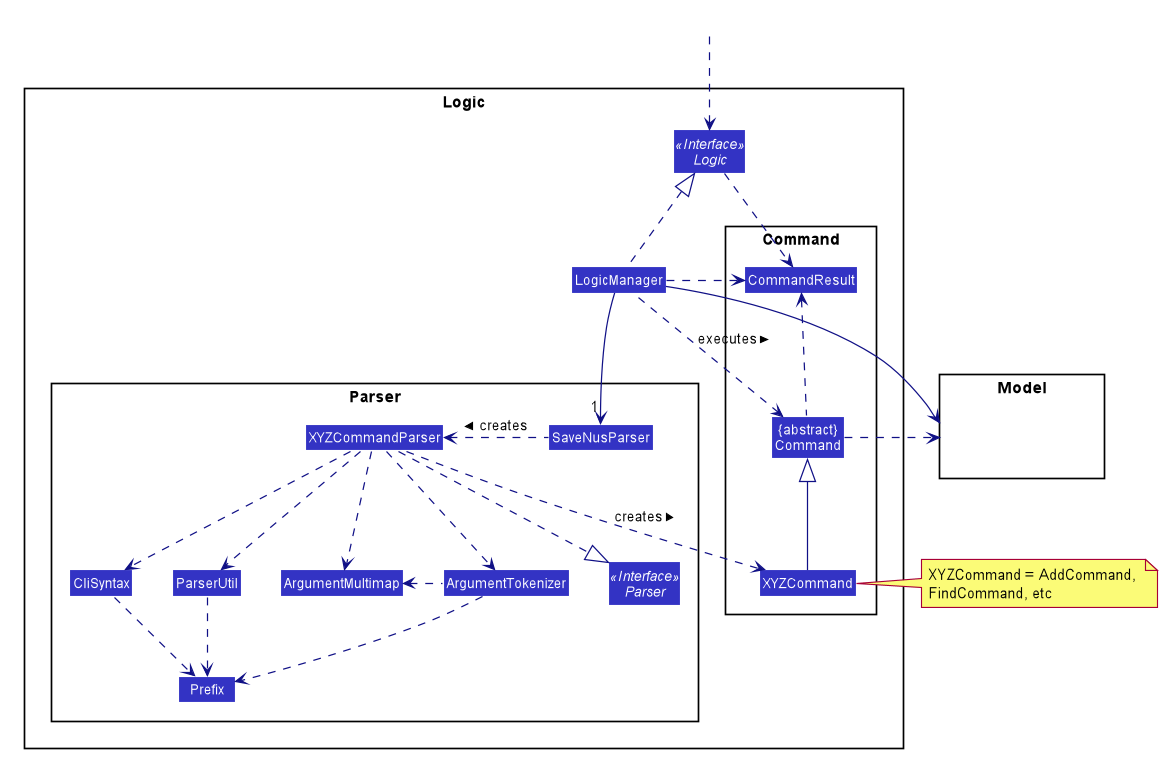

The diagram above was rendered by PlantUML. Its source (embedded in the PNG):
@startuml








skinparam BackgroundColor #FFFFFFF

skinparam Shadowing false

skinparam Class {
    FontColor #FFFFFF
    BorderThickness 1
    BorderColor #FFFFFF
    StereotypeFontColor #FFFFFF
    FontName Arial
}

skinparam Actor {
    BorderColor #000000
    Color #000000
    FontName Arial
}

skinparam Sequence {
    MessageAlign center
    BoxFontSize 15
    BoxPadding 0
    BoxFontColor #FFFFFF
    FontName Arial
}

skinparam Participant {
    FontColor #FFFFFFF
    Padding 20
}

skinparam MinClassWidth 50
skinparam ParticipantPadding 10
skinparam Shadowing false
skinparam DefaultTextAlignment center
skinparam packageStyle Rectangle

hide footbox
hide members
hide circle
skinparam arrowThickness 1.1
skinparam arrowColor #101086
skinparam classBackgroundColor #3333C4

package Logic {

package Parser {
Interface Parser <<Interface>>
Class SaveNusParser
Class XYZCommandParser
Class CliSyntax
Class ParserUtil
Class ArgumentMultimap
Class ArgumentTokenizer
Class Prefix
}

package Command {
Class XYZCommand
Class CommandResult
Class "{abstract}\nCommand" as Command
}

Interface Logic <<Interface>>
Class LogicManager
}

package Model{
Class HiddenModel #FFFFFF
}

Class HiddenOutside #FFFFFF
HiddenOutside ..> Logic

LogicManager .up.|> Logic
LogicManager -->"1" SaveNusParser
SaveNusParser .left.> XYZCommandParser: creates >

XYZCommandParser ..> XYZCommand : creates >
XYZCommandParser ..|> Parser
XYZCommandParser ..> ArgumentMultimap
XYZCommandParser ..> ArgumentTokenizer
ArgumentTokenizer .left.> ArgumentMultimap
XYZCommandParser ..> CliSyntax
CliSyntax ..> Prefix
XYZCommandParser ..> ParserUtil
ParserUtil .down.> Prefix
ArgumentTokenizer .down.> Prefix
XYZCommand -up-|> Command
LogicManager .left.> Command : executes >

LogicManager --> Model
Command .right.> Model
note right of XYZCommand: XYZCommand = AddCommand, \nFindCommand, etc

Logic ..> CommandResult
LogicManager .down.> CommandResult
Command .up.> CommandResult
CommandResult -[hidden]-> Parser
@enduml